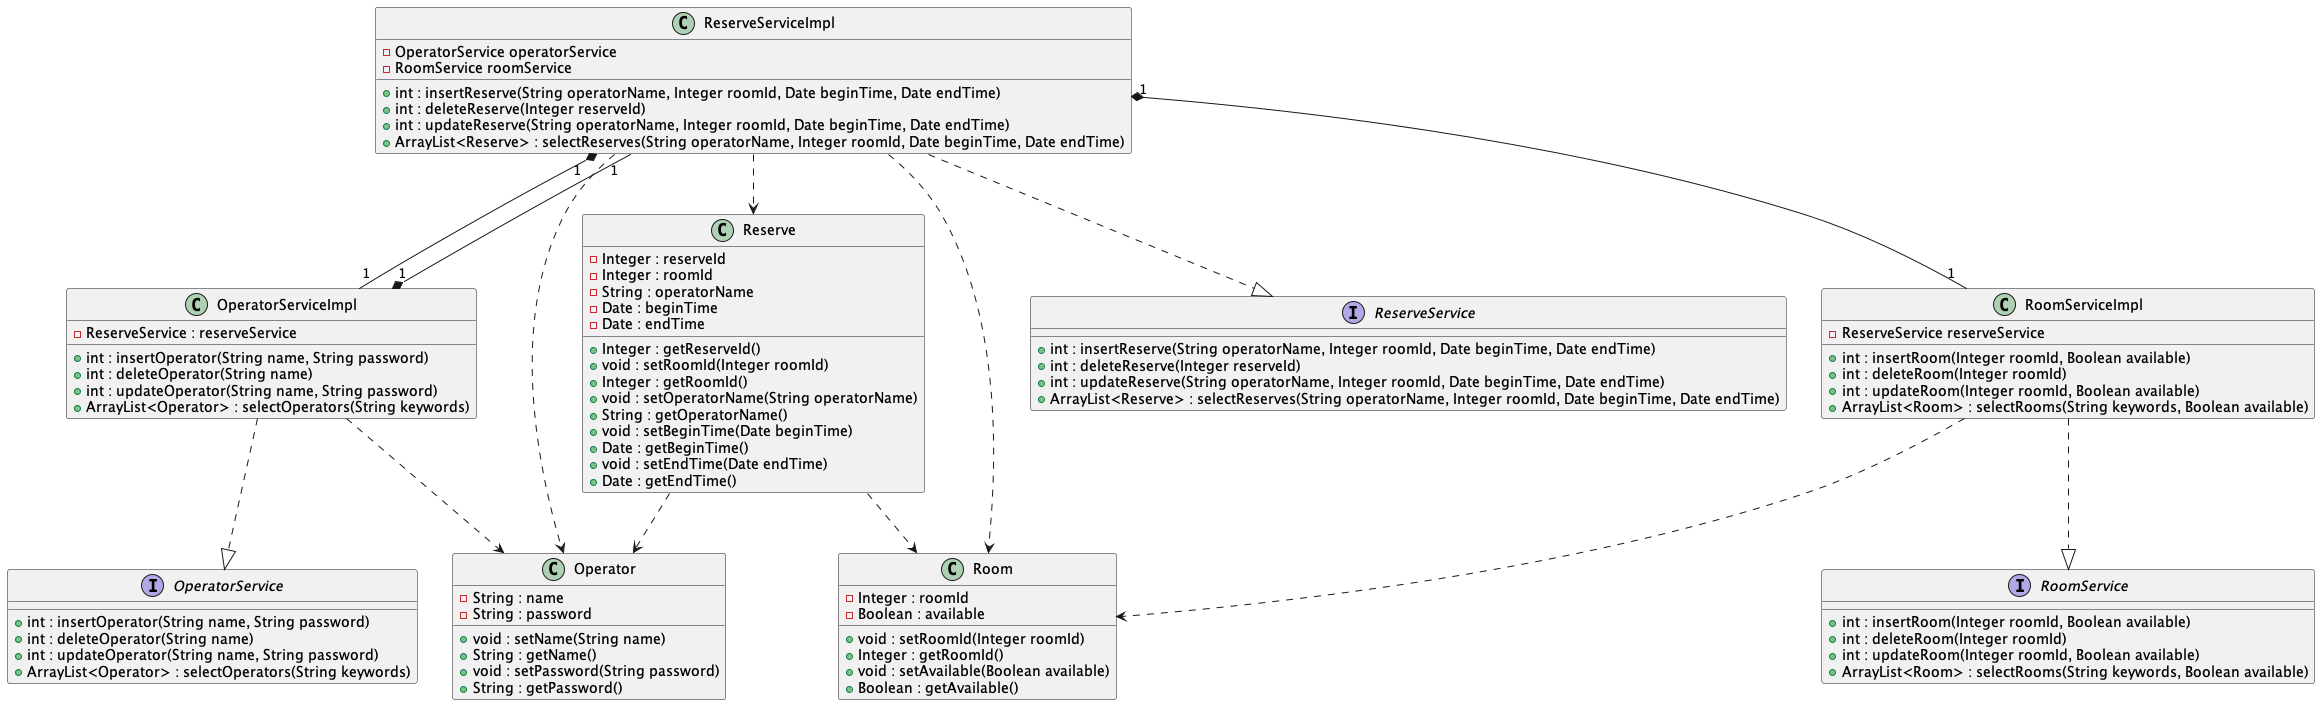

The diagram above was rendered by PlantUML. Its source (embedded in the PNG):
@startuml
class Operator{
- String : name
- String : password
' setter getter
' name
+ void : setName(String name)
+ String : getName()
' password
+ void : setPassword(String password)
+ String : getPassword()
}

class Reserve{
- Integer : reserveId
- Integer : roomId
- String : operatorName
- Date : beginTime
- Date : endTime
'setter getter
' reserveId
+ Integer : getReserveId()
' roomId
+ void : setRoomId(Integer roomId)
+ Integer : getRoomId()
' operatorName
+ void : setOperatorName(String operatorName)
+ String : getOperatorName()
' beginTime
+ void : setBeginTime(Date beginTime)
+ Date : getBeginTime()
' endTime
+ void : setEndTime(Date endTime)
+ Date : getEndTime()
}

class Room{
- Integer : roomId
- Boolean : available
'setter getter
' roomId
+ void : setRoomId(Integer roomId)
+ Integer : getRoomId()
' available
+ void : setAvailable(Boolean available)
+ Boolean : getAvailable()
}

'service interface
interface OperatorService{
+ int : insertOperator(String name, String password)
+ int : deleteOperator(String name)
+ int : updateOperator(String name, String password)
+ ArrayList<Operator> : selectOperators(String keywords)
}

interface ReserveService{
+ int : insertReserve(String operatorName, Integer roomId, Date beginTime, Date endTime)
+ int : deleteReserve(Integer reserveId)
+ int : updateReserve(String operatorName, Integer roomId, Date beginTime, Date endTime)
+ ArrayList<Reserve> : selectReserves(String operatorName, Integer roomId, Date beginTime, Date endTime)
}

interface RoomService{
+ int : insertRoom(Integer roomId, Boolean available)
+ int : deleteRoom(Integer roomId)
+ int : updateRoom(Integer roomId, Boolean available)
+ ArrayList<Room> : selectRooms(String keywords, Boolean available)
}

'service implement
class OperatorServiceImpl{
- ReserveService : reserveService
+ int : insertOperator(String name, String password)
+ int : deleteOperator(String name)
+ int : updateOperator(String name, String password)
+ ArrayList<Operator> : selectOperators(String keywords)
}

class ReserveServiceImpl{
- OperatorService operatorService
- RoomService roomService
+ int : insertReserve(String operatorName, Integer roomId, Date beginTime, Date endTime)
+ int : deleteReserve(Integer reserveId)
+ int : updateReserve(String operatorName, Integer roomId, Date beginTime, Date endTime)
+ ArrayList<Reserve> : selectReserves(String operatorName, Integer roomId, Date beginTime, Date endTime)
}

class RoomServiceImpl{
- ReserveService reserveService
+ int : insertRoom(Integer roomId, Boolean available)
+ int : deleteRoom(Integer roomId)
+ int : updateRoom(Integer roomId, Boolean available)
+ ArrayList<Room> : selectRooms(String keywords, Boolean available)
}

Reserve ..> Operator
Reserve ..> Room
OperatorServiceImpl ..|> OperatorService
ReserveServiceImpl ..|> ReserveService
RoomServiceImpl ..|> RoomService
OperatorServiceImpl "1" *-- "1" ReserveServiceImpl
ReserveServiceImpl "1" *-- "1" OperatorServiceImpl
ReserveServiceImpl "1" *-- "1" RoomServiceImpl
OperatorServiceImpl ..> Operator
ReserveServiceImpl ..> Room
ReserveServiceImpl ..> Operator
ReserveServiceImpl ..> Reserve
RoomServiceImpl ..> Room
@enduml